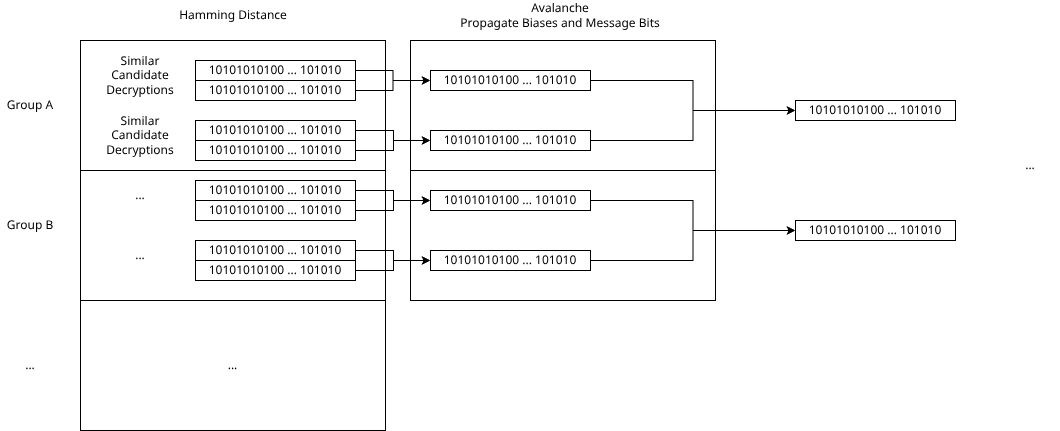

The diagram above was exported from draw.io. Its source (the exported page's mxGraphModel, read from the mxfile embedded in the PNG):
<mxGraphModel dx="1422" dy="863" grid="1" gridSize="10" guides="1" tooltips="1" connect="1" arrows="1" fold="1" page="1" pageScale="1" pageWidth="850" pageHeight="1100" math="0" shadow="0">
  <root>
    <mxCell id="0" />
    <mxCell id="1" parent="0" />
    <mxCell id="w61zRvKNF3Fl-VisrNhB-34" parent="1" style="rounded=0;whiteSpace=wrap;html=1;" value="" vertex="1">
      <mxGeometry height="130" width="305" x="450" y="200" as="geometry" />
    </mxCell>
    <mxCell id="w61zRvKNF3Fl-VisrNhB-35" parent="1" style="rounded=0;whiteSpace=wrap;html=1;" value="" vertex="1">
      <mxGeometry height="130" width="305" x="450" y="330" as="geometry" />
    </mxCell>
    <mxCell id="w61zRvKNF3Fl-VisrNhB-14" parent="1" style="rounded=0;whiteSpace=wrap;html=1;" value="" vertex="1">
      <mxGeometry height="130" width="305" x="120" y="200" as="geometry" />
    </mxCell>
    <mxCell id="w61zRvKNF3Fl-VisrNhB-15" parent="1" style="rounded=0;whiteSpace=wrap;html=1;" value="" vertex="1">
      <mxGeometry height="130" width="305" x="120" y="330" as="geometry" />
    </mxCell>
    <mxCell id="w61zRvKNF3Fl-VisrNhB-23" edge="1" parent="1" source="w61zRvKNF3Fl-VisrNhB-1" style="edgeStyle=orthogonalEdgeStyle;rounded=0;orthogonalLoop=1;jettySize=auto;html=1;exitX=1;exitY=0.5;exitDx=0;exitDy=0;entryX=0;entryY=0.5;entryDx=0;entryDy=0;" target="w61zRvKNF3Fl-VisrNhB-21">
      <mxGeometry relative="1" as="geometry" />
    </mxCell>
    <mxCell id="w61zRvKNF3Fl-VisrNhB-1" parent="1" style="rounded=0;whiteSpace=wrap;html=1;" value="10101010100 ... 101010" vertex="1">
      <mxGeometry height="20" width="160" x="235" y="220" as="geometry" />
    </mxCell>
    <mxCell id="w61zRvKNF3Fl-VisrNhB-22" edge="1" parent="1" source="w61zRvKNF3Fl-VisrNhB-2" style="edgeStyle=orthogonalEdgeStyle;rounded=0;orthogonalLoop=1;jettySize=auto;html=1;exitX=1;exitY=0.5;exitDx=0;exitDy=0;entryX=0;entryY=0.5;entryDx=0;entryDy=0;" target="w61zRvKNF3Fl-VisrNhB-21">
      <mxGeometry relative="1" as="geometry" />
    </mxCell>
    <mxCell id="w61zRvKNF3Fl-VisrNhB-2" parent="1" style="rounded=0;whiteSpace=wrap;html=1;" value="10101010100 ... 101010" vertex="1">
      <mxGeometry height="20" width="160" x="235" y="240" as="geometry" />
    </mxCell>
    <mxCell id="w61zRvKNF3Fl-VisrNhB-3" parent="1" style="text;html=1;whiteSpace=wrap;strokeColor=none;fillColor=none;align=center;verticalAlign=middle;rounded=0;" value="Similar&lt;div&gt;Candidate&lt;/div&gt;&lt;div&gt;Decryptions&lt;/div&gt;" vertex="1">
      <mxGeometry height="30" width="90" x="135" y="220" as="geometry" />
    </mxCell>
    <mxCell id="w61zRvKNF3Fl-VisrNhB-4" parent="1" style="rounded=0;whiteSpace=wrap;html=1;" value="10101010100 ... 101010" vertex="1">
      <mxGeometry height="20" width="160" x="235" y="280" as="geometry" />
    </mxCell>
    <mxCell id="w61zRvKNF3Fl-VisrNhB-5" parent="1" style="rounded=0;whiteSpace=wrap;html=1;" value="10101010100 ... 101010" vertex="1">
      <mxGeometry height="20" width="160" x="235" y="300" as="geometry" />
    </mxCell>
    <mxCell id="w61zRvKNF3Fl-VisrNhB-7" parent="1" style="rounded=0;whiteSpace=wrap;html=1;" value="10101010100 ... 101010" vertex="1">
      <mxGeometry height="20" width="160" x="235" y="340" as="geometry" />
    </mxCell>
    <mxCell id="w61zRvKNF3Fl-VisrNhB-8" parent="1" style="rounded=0;whiteSpace=wrap;html=1;" value="10101010100 ... 101010" vertex="1">
      <mxGeometry height="20" width="160" x="235" y="360" as="geometry" />
    </mxCell>
    <mxCell id="w61zRvKNF3Fl-VisrNhB-9" parent="1" style="text;html=1;whiteSpace=wrap;strokeColor=none;fillColor=none;align=center;verticalAlign=middle;rounded=0;" value="Similar&lt;div&gt;Candidate&lt;/div&gt;&lt;div&gt;Decryptions&lt;/div&gt;" vertex="1">
      <mxGeometry height="30" width="90" x="135" y="280" as="geometry" />
    </mxCell>
    <mxCell id="w61zRvKNF3Fl-VisrNhB-10" parent="1" style="text;html=1;whiteSpace=wrap;strokeColor=none;fillColor=none;align=center;verticalAlign=middle;rounded=0;" value="..." vertex="1">
      <mxGeometry height="30" width="90" x="135" y="340" as="geometry" />
    </mxCell>
    <mxCell id="w61zRvKNF3Fl-VisrNhB-11" parent="1" style="rounded=0;whiteSpace=wrap;html=1;" value="10101010100 ... 101010" vertex="1">
      <mxGeometry height="20" width="160" x="235" y="400" as="geometry" />
    </mxCell>
    <mxCell id="w61zRvKNF3Fl-VisrNhB-12" parent="1" style="rounded=0;whiteSpace=wrap;html=1;" value="10101010100 ... 101010" vertex="1">
      <mxGeometry height="20" width="160" x="235" y="420" as="geometry" />
    </mxCell>
    <mxCell id="w61zRvKNF3Fl-VisrNhB-13" parent="1" style="text;html=1;whiteSpace=wrap;strokeColor=none;fillColor=none;align=center;verticalAlign=middle;rounded=0;" value="..." vertex="1">
      <mxGeometry height="30" width="90" x="135" y="400" as="geometry" />
    </mxCell>
    <mxCell id="w61zRvKNF3Fl-VisrNhB-16" parent="1" style="text;html=1;whiteSpace=wrap;strokeColor=none;fillColor=none;align=center;verticalAlign=middle;rounded=0;" value="Group A" vertex="1">
      <mxGeometry height="30" width="60" x="40" y="250" as="geometry" />
    </mxCell>
    <mxCell id="w61zRvKNF3Fl-VisrNhB-17" parent="1" style="text;html=1;whiteSpace=wrap;strokeColor=none;fillColor=none;align=center;verticalAlign=middle;rounded=0;" value="Group B" vertex="1">
      <mxGeometry height="30" width="60" x="40" y="370" as="geometry" />
    </mxCell>
    <mxCell id="w61zRvKNF3Fl-VisrNhB-18" parent="1" style="rounded=0;whiteSpace=wrap;html=1;" value="..." vertex="1">
      <mxGeometry height="130" width="305" x="120" y="460" as="geometry" />
    </mxCell>
    <mxCell id="w61zRvKNF3Fl-VisrNhB-19" parent="1" style="text;html=1;whiteSpace=wrap;strokeColor=none;fillColor=none;align=center;verticalAlign=middle;rounded=0;" value="..." vertex="1">
      <mxGeometry height="30" width="60" x="40" y="510" as="geometry" />
    </mxCell>
    <mxCell id="w61zRvKNF3Fl-VisrNhB-20" parent="1" style="text;html=1;whiteSpace=wrap;strokeColor=none;fillColor=none;align=center;verticalAlign=middle;rounded=0;" value="Hamming Distance" vertex="1">
      <mxGeometry height="30" width="180" x="182.5" y="160" as="geometry" />
    </mxCell>
    <mxCell id="w61zRvKNF3Fl-VisrNhB-21" parent="1" style="rounded=0;whiteSpace=wrap;html=1;" value="10101010100 ... 101010" vertex="1">
      <mxGeometry height="20" width="160" x="470" y="230" as="geometry" />
    </mxCell>
    <mxCell id="w61zRvKNF3Fl-VisrNhB-24" edge="1" parent="1" style="edgeStyle=orthogonalEdgeStyle;rounded=0;orthogonalLoop=1;jettySize=auto;html=1;exitX=1;exitY=0.5;exitDx=0;exitDy=0;entryX=0;entryY=0.5;entryDx=0;entryDy=0;" target="w61zRvKNF3Fl-VisrNhB-26">
      <mxGeometry relative="1" as="geometry">
        <mxPoint x="395" y="290" as="sourcePoint" />
      </mxGeometry>
    </mxCell>
    <mxCell id="w61zRvKNF3Fl-VisrNhB-25" edge="1" parent="1" style="edgeStyle=orthogonalEdgeStyle;rounded=0;orthogonalLoop=1;jettySize=auto;html=1;exitX=1;exitY=0.5;exitDx=0;exitDy=0;entryX=0;entryY=0.5;entryDx=0;entryDy=0;" target="w61zRvKNF3Fl-VisrNhB-26">
      <mxGeometry relative="1" as="geometry">
        <mxPoint x="395" y="310" as="sourcePoint" />
      </mxGeometry>
    </mxCell>
    <mxCell id="w61zRvKNF3Fl-VisrNhB-26" parent="1" style="rounded=0;whiteSpace=wrap;html=1;" value="10101010100 ... 101010" vertex="1">
      <mxGeometry height="20" width="160" x="470" y="290" as="geometry" />
    </mxCell>
    <mxCell id="w61zRvKNF3Fl-VisrNhB-27" edge="1" parent="1" style="edgeStyle=orthogonalEdgeStyle;rounded=0;orthogonalLoop=1;jettySize=auto;html=1;exitX=1;exitY=0.5;exitDx=0;exitDy=0;entryX=0;entryY=0.5;entryDx=0;entryDy=0;" target="w61zRvKNF3Fl-VisrNhB-29">
      <mxGeometry relative="1" as="geometry">
        <mxPoint x="395" y="350" as="sourcePoint" />
      </mxGeometry>
    </mxCell>
    <mxCell id="w61zRvKNF3Fl-VisrNhB-28" edge="1" parent="1" style="edgeStyle=orthogonalEdgeStyle;rounded=0;orthogonalLoop=1;jettySize=auto;html=1;exitX=1;exitY=0.5;exitDx=0;exitDy=0;entryX=0;entryY=0.5;entryDx=0;entryDy=0;" target="w61zRvKNF3Fl-VisrNhB-29">
      <mxGeometry relative="1" as="geometry">
        <mxPoint x="395" y="370" as="sourcePoint" />
      </mxGeometry>
    </mxCell>
    <mxCell id="w61zRvKNF3Fl-VisrNhB-29" parent="1" style="rounded=0;whiteSpace=wrap;html=1;" value="10101010100 ... 101010" vertex="1">
      <mxGeometry height="20" width="160" x="470" y="350" as="geometry" />
    </mxCell>
    <mxCell id="w61zRvKNF3Fl-VisrNhB-30" edge="1" parent="1" style="edgeStyle=orthogonalEdgeStyle;rounded=0;orthogonalLoop=1;jettySize=auto;html=1;exitX=1;exitY=0.5;exitDx=0;exitDy=0;entryX=0;entryY=0.5;entryDx=0;entryDy=0;" target="w61zRvKNF3Fl-VisrNhB-32">
      <mxGeometry relative="1" as="geometry">
        <mxPoint x="395" y="410" as="sourcePoint" />
      </mxGeometry>
    </mxCell>
    <mxCell id="w61zRvKNF3Fl-VisrNhB-31" edge="1" parent="1" style="edgeStyle=orthogonalEdgeStyle;rounded=0;orthogonalLoop=1;jettySize=auto;html=1;exitX=1;exitY=0.5;exitDx=0;exitDy=0;entryX=0;entryY=0.5;entryDx=0;entryDy=0;" target="w61zRvKNF3Fl-VisrNhB-32">
      <mxGeometry relative="1" as="geometry">
        <mxPoint x="395" y="430" as="sourcePoint" />
      </mxGeometry>
    </mxCell>
    <mxCell id="w61zRvKNF3Fl-VisrNhB-32" parent="1" style="rounded=0;whiteSpace=wrap;html=1;" value="10101010100 ... 101010" vertex="1">
      <mxGeometry height="20" width="160" x="470" y="410" as="geometry" />
    </mxCell>
    <mxCell id="w61zRvKNF3Fl-VisrNhB-33" parent="1" style="text;html=1;whiteSpace=wrap;strokeColor=none;fillColor=none;align=center;verticalAlign=middle;rounded=0;" value="Avalanche&lt;div&gt;Propagate Biases and Message Bits&lt;/div&gt;" vertex="1">
      <mxGeometry height="30" width="280" x="460" y="160" as="geometry" />
    </mxCell>
    <mxCell id="w61zRvKNF3Fl-VisrNhB-36" edge="1" parent="1" source="w61zRvKNF3Fl-VisrNhB-29" style="edgeStyle=orthogonalEdgeStyle;rounded=0;orthogonalLoop=1;jettySize=auto;html=1;exitX=1;exitY=0.5;exitDx=0;exitDy=0;entryX=0;entryY=0.5;entryDx=0;entryDy=0;" target="w61zRvKNF3Fl-VisrNhB-38">
      <mxGeometry relative="1" as="geometry">
        <mxPoint x="760" y="380" as="sourcePoint" />
      </mxGeometry>
    </mxCell>
    <mxCell id="w61zRvKNF3Fl-VisrNhB-37" edge="1" parent="1" source="w61zRvKNF3Fl-VisrNhB-32" style="edgeStyle=orthogonalEdgeStyle;rounded=0;orthogonalLoop=1;jettySize=auto;html=1;exitX=1;exitY=0.5;exitDx=0;exitDy=0;entryX=0;entryY=0.5;entryDx=0;entryDy=0;" target="w61zRvKNF3Fl-VisrNhB-38">
      <mxGeometry relative="1" as="geometry">
        <mxPoint x="760" y="400" as="sourcePoint" />
      </mxGeometry>
    </mxCell>
    <mxCell id="w61zRvKNF3Fl-VisrNhB-38" parent="1" style="rounded=0;whiteSpace=wrap;html=1;" value="10101010100 ... 101010" vertex="1">
      <mxGeometry height="20" width="160" x="835" y="380" as="geometry" />
    </mxCell>
    <mxCell id="w61zRvKNF3Fl-VisrNhB-39" edge="1" parent="1" source="w61zRvKNF3Fl-VisrNhB-21" style="edgeStyle=orthogonalEdgeStyle;rounded=0;orthogonalLoop=1;jettySize=auto;html=1;exitX=1;exitY=0.5;exitDx=0;exitDy=0;entryX=0;entryY=0.5;entryDx=0;entryDy=0;" target="w61zRvKNF3Fl-VisrNhB-41">
      <mxGeometry relative="1" as="geometry">
        <mxPoint x="760" y="260" as="sourcePoint" />
      </mxGeometry>
    </mxCell>
    <mxCell id="w61zRvKNF3Fl-VisrNhB-40" edge="1" parent="1" source="w61zRvKNF3Fl-VisrNhB-26" style="edgeStyle=orthogonalEdgeStyle;rounded=0;orthogonalLoop=1;jettySize=auto;html=1;exitX=1;exitY=0.5;exitDx=0;exitDy=0;entryX=0;entryY=0.5;entryDx=0;entryDy=0;" target="w61zRvKNF3Fl-VisrNhB-41">
      <mxGeometry relative="1" as="geometry">
        <mxPoint x="760" y="280" as="sourcePoint" />
      </mxGeometry>
    </mxCell>
    <mxCell id="w61zRvKNF3Fl-VisrNhB-41" parent="1" style="rounded=0;whiteSpace=wrap;html=1;" value="10101010100 ... 101010" vertex="1">
      <mxGeometry height="20" width="160" x="835" y="260" as="geometry" />
    </mxCell>
    <mxCell id="w61zRvKNF3Fl-VisrNhB-42" parent="1" style="text;html=1;whiteSpace=wrap;strokeColor=none;fillColor=none;align=center;verticalAlign=middle;rounded=0;" value="..." vertex="1">
      <mxGeometry height="30" width="60" x="1040" y="310" as="geometry" />
    </mxCell>
  </root>
</mxGraphModel>